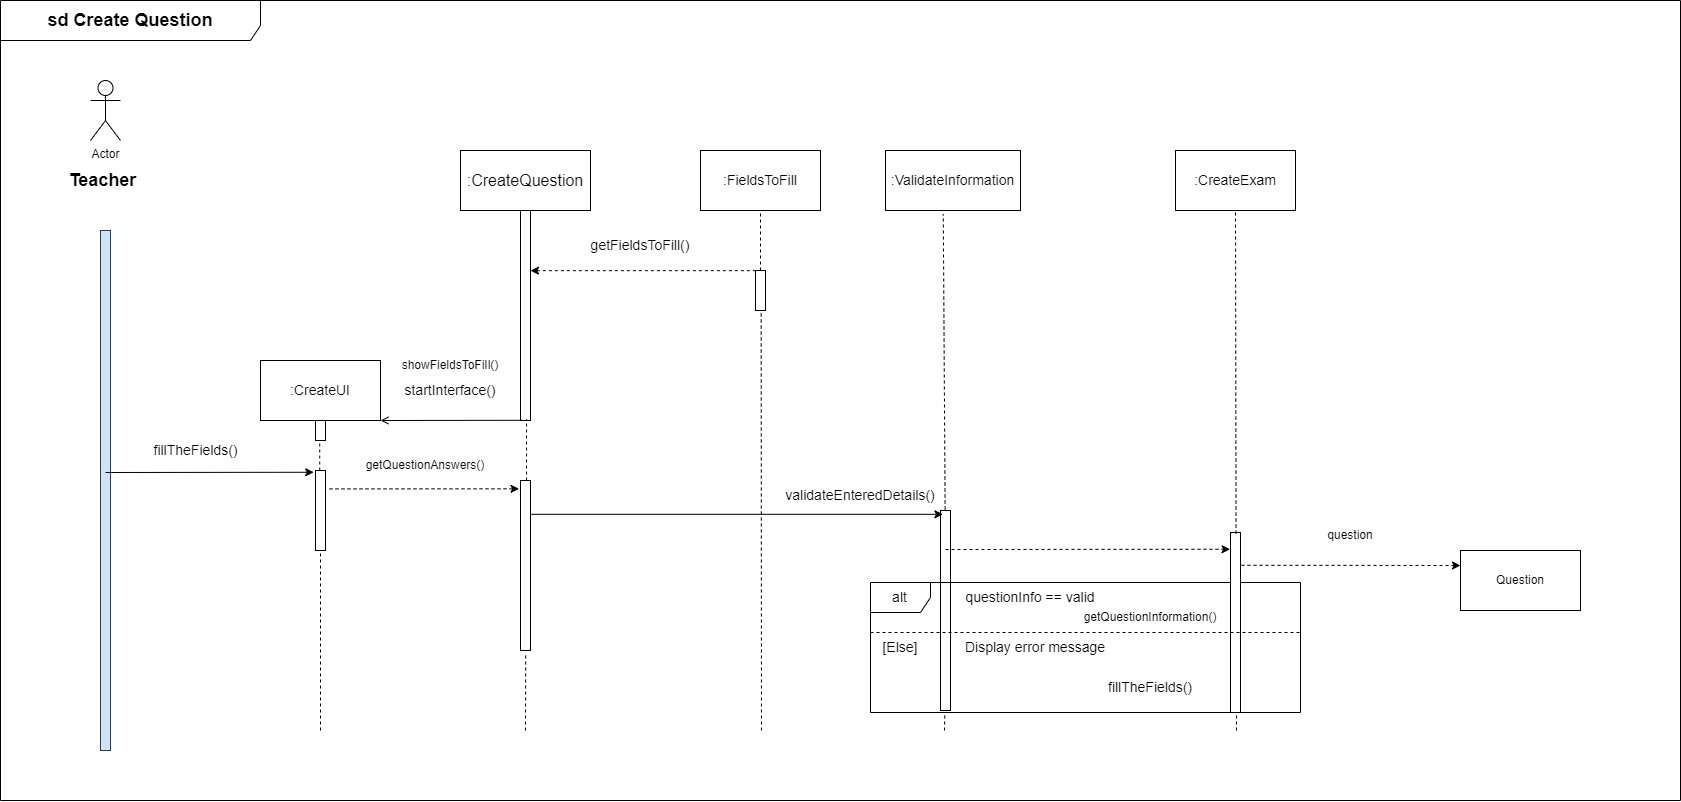

The diagram above was exported from draw.io. Its source (the exported page's mxGraphModel, read from the mxfile embedded in the PNG):
<mxGraphModel dx="3152" dy="2447" grid="1" gridSize="10" guides="1" tooltips="1" connect="1" arrows="1" fold="1" page="1" pageScale="1" pageWidth="850" pageHeight="1100" math="0" shadow="0">
  <root>
    <mxCell id="0" />
    <mxCell id="1" parent="0" />
    <mxCell id="PsHAgL7Wlc6haQXxfqdn-1" value="" style="html=1;points=[];perimeter=orthogonalPerimeter;labelBackgroundColor=#FFFFFF;fillColor=#cce5ff;strokeColor=#36393d;" vertex="1" parent="1">
      <mxGeometry x="80" y="160" width="10" height="520" as="geometry" />
    </mxCell>
    <mxCell id="PsHAgL7Wlc6haQXxfqdn-2" value="Actor" style="shape=umlActor;verticalLabelPosition=bottom;verticalAlign=top;html=1;outlineConnect=0;labelBackgroundColor=#FFFFFF;fillColor=none;" vertex="1" parent="1">
      <mxGeometry x="70" y="10" width="30" height="60" as="geometry" />
    </mxCell>
    <mxCell id="PsHAgL7Wlc6haQXxfqdn-3" value="&lt;span style=&quot;font-size: 18px;&quot;&gt;&lt;b&gt;Teacher&lt;/b&gt;&lt;/span&gt;" style="text;html=1;strokeColor=none;fillColor=none;align=center;verticalAlign=middle;whiteSpace=wrap;rounded=0;labelBackgroundColor=#FFFFFF;" vertex="1" parent="1">
      <mxGeometry y="95" width="165" height="30" as="geometry" />
    </mxCell>
    <mxCell id="PsHAgL7Wlc6haQXxfqdn-4" value="&lt;font size=&quot;3&quot;&gt;:CreateQuestion&lt;/font&gt;" style="rounded=0;whiteSpace=wrap;html=1;labelBackgroundColor=#FFFFFF;fontSize=18;fillColor=none;" vertex="1" parent="1">
      <mxGeometry x="440" y="80" width="130" height="60" as="geometry" />
    </mxCell>
    <mxCell id="PsHAgL7Wlc6haQXxfqdn-5" value=":FieldsToFill" style="rounded=0;whiteSpace=wrap;html=1;labelBackgroundColor=#FFFFFF;fontSize=14;fillColor=none;" vertex="1" parent="1">
      <mxGeometry x="680" y="80" width="120" height="60" as="geometry" />
    </mxCell>
    <mxCell id="PsHAgL7Wlc6haQXxfqdn-6" value=":CreateExam" style="rounded=0;whiteSpace=wrap;html=1;labelBackgroundColor=#FFFFFF;fontSize=14;fillColor=none;" vertex="1" parent="1">
      <mxGeometry x="1155" y="80" width="120" height="60" as="geometry" />
    </mxCell>
    <mxCell id="PsHAgL7Wlc6haQXxfqdn-7" value=":ValidateInformation" style="rounded=0;whiteSpace=wrap;html=1;labelBackgroundColor=#FFFFFF;fontSize=14;fillColor=none;" vertex="1" parent="1">
      <mxGeometry x="865" y="80" width="135" height="60" as="geometry" />
    </mxCell>
    <mxCell id="PsHAgL7Wlc6haQXxfqdn-8" value=":CreateUI" style="rounded=0;whiteSpace=wrap;html=1;labelBackgroundColor=#FFFFFF;fontSize=14;fillColor=none;" vertex="1" parent="1">
      <mxGeometry x="240" y="290" width="120" height="60" as="geometry" />
    </mxCell>
    <mxCell id="PsHAgL7Wlc6haQXxfqdn-9" style="edgeStyle=orthogonalEdgeStyle;rounded=0;orthogonalLoop=1;jettySize=auto;html=1;exitX=0.5;exitY=1;exitDx=0;exitDy=0;labelBackgroundColor=#000000;labelBorderColor=default;fontSize=14;" edge="1" parent="1" source="PsHAgL7Wlc6haQXxfqdn-8" target="PsHAgL7Wlc6haQXxfqdn-8">
      <mxGeometry relative="1" as="geometry" />
    </mxCell>
    <mxCell id="PsHAgL7Wlc6haQXxfqdn-10" value="" style="html=1;points=[];perimeter=orthogonalPerimeter;labelBackgroundColor=#FFFFFF;fontSize=14;fillColor=none;" vertex="1" parent="1">
      <mxGeometry x="295" y="350" width="10" height="20" as="geometry" />
    </mxCell>
    <mxCell id="PsHAgL7Wlc6haQXxfqdn-11" value="" style="html=1;points=[];perimeter=orthogonalPerimeter;labelBackgroundColor=#FFFFFF;fontSize=14;fillColor=none;" vertex="1" parent="1">
      <mxGeometry x="295" y="400" width="10" height="80" as="geometry" />
    </mxCell>
    <mxCell id="PsHAgL7Wlc6haQXxfqdn-12" value="" style="html=1;points=[];perimeter=orthogonalPerimeter;labelBackgroundColor=#FFFFFF;fontSize=14;fillColor=none;" vertex="1" parent="1">
      <mxGeometry x="500" y="140" width="10" height="210" as="geometry" />
    </mxCell>
    <mxCell id="PsHAgL7Wlc6haQXxfqdn-13" value="" style="html=1;points=[];perimeter=orthogonalPerimeter;labelBackgroundColor=#FFFFFF;fontSize=14;fillColor=none;" vertex="1" parent="1">
      <mxGeometry x="735" y="200" width="10" height="40" as="geometry" />
    </mxCell>
    <mxCell id="PsHAgL7Wlc6haQXxfqdn-14" value="" style="endArrow=none;html=1;rounded=0;labelBackgroundColor=#000000;labelBorderColor=default;fontSize=14;entryX=0.014;entryY=0.004;entryDx=0;entryDy=0;entryPerimeter=0;startArrow=classic;startFill=1;endFill=0;dashed=1;" edge="1" parent="1" source="PsHAgL7Wlc6haQXxfqdn-12" target="PsHAgL7Wlc6haQXxfqdn-13">
      <mxGeometry width="50" height="50" relative="1" as="geometry">
        <mxPoint x="510" y="200" as="sourcePoint" />
        <mxPoint x="670" y="360" as="targetPoint" />
      </mxGeometry>
    </mxCell>
    <mxCell id="PsHAgL7Wlc6haQXxfqdn-15" value="getFieldsToFill()" style="text;html=1;strokeColor=none;fillColor=none;align=center;verticalAlign=middle;whiteSpace=wrap;rounded=0;labelBackgroundColor=#FFFFFF;fontSize=14;" vertex="1" parent="1">
      <mxGeometry x="590" y="160" width="60" height="30" as="geometry" />
    </mxCell>
    <mxCell id="PsHAgL7Wlc6haQXxfqdn-16" value="" style="endArrow=open;html=1;rounded=0;labelBackgroundColor=#000000;labelBorderColor=default;fontSize=14;entryX=1;entryY=1;entryDx=0;entryDy=0;exitX=0.2;exitY=0.999;exitDx=0;exitDy=0;exitPerimeter=0;endFill=0;" edge="1" parent="1" source="PsHAgL7Wlc6haQXxfqdn-12" target="PsHAgL7Wlc6haQXxfqdn-8">
      <mxGeometry width="50" height="50" relative="1" as="geometry">
        <mxPoint x="370" y="410" as="sourcePoint" />
        <mxPoint x="420" y="360" as="targetPoint" />
      </mxGeometry>
    </mxCell>
    <mxCell id="PsHAgL7Wlc6haQXxfqdn-17" value="startInterface()" style="text;html=1;strokeColor=none;fillColor=none;align=center;verticalAlign=middle;whiteSpace=wrap;rounded=0;labelBackgroundColor=#FFFFFF;fontSize=14;" vertex="1" parent="1">
      <mxGeometry x="400" y="305" width="60" height="30" as="geometry" />
    </mxCell>
    <mxCell id="PsHAgL7Wlc6haQXxfqdn-18" value="fillTheFields()" style="text;html=1;align=center;verticalAlign=middle;resizable=0;points=[];autosize=1;strokeColor=none;fillColor=none;fontSize=14;" vertex="1" parent="1">
      <mxGeometry x="120" y="365" width="110" height="30" as="geometry" />
    </mxCell>
    <mxCell id="PsHAgL7Wlc6haQXxfqdn-19" value="" style="endArrow=classic;html=1;rounded=0;labelBackgroundColor=#000000;labelBorderColor=default;fontSize=14;entryX=-0.178;entryY=0.022;entryDx=0;entryDy=0;entryPerimeter=0;" edge="1" parent="1" target="PsHAgL7Wlc6haQXxfqdn-11">
      <mxGeometry width="50" height="50" relative="1" as="geometry">
        <mxPoint x="85" y="402" as="sourcePoint" />
        <mxPoint x="380" y="460" as="targetPoint" />
      </mxGeometry>
    </mxCell>
    <mxCell id="PsHAgL7Wlc6haQXxfqdn-20" value="" style="html=1;points=[];perimeter=orthogonalPerimeter;labelBackgroundColor=#FFFFFF;fontSize=14;fillColor=none;" vertex="1" parent="1">
      <mxGeometry x="920" y="440" width="10" height="200" as="geometry" />
    </mxCell>
    <mxCell id="PsHAgL7Wlc6haQXxfqdn-21" value="" style="endArrow=classic;html=1;rounded=0;labelBackgroundColor=#000000;labelBorderColor=default;fontSize=14;entryX=0.244;entryY=0.019;entryDx=0;entryDy=0;entryPerimeter=0;" edge="1" parent="1" source="PsHAgL7Wlc6haQXxfqdn-26" target="PsHAgL7Wlc6haQXxfqdn-20">
      <mxGeometry width="50" height="50" relative="1" as="geometry">
        <mxPoint x="310" y="422" as="sourcePoint" />
        <mxPoint x="1180" y="450" as="targetPoint" />
      </mxGeometry>
    </mxCell>
    <mxCell id="PsHAgL7Wlc6haQXxfqdn-22" value="alt" style="shape=umlFrame;whiteSpace=wrap;html=1;labelBackgroundColor=#FFFFFF;fontSize=14;fillColor=none;" vertex="1" parent="1">
      <mxGeometry x="850" y="512" width="430" height="130" as="geometry" />
    </mxCell>
    <mxCell id="PsHAgL7Wlc6haQXxfqdn-23" value="questionInfo == valid" style="text;html=1;strokeColor=none;fillColor=none;align=center;verticalAlign=middle;whiteSpace=wrap;rounded=0;labelBackgroundColor=#FFFFFF;fontSize=14;" vertex="1" parent="1">
      <mxGeometry x="940" y="512" width="140" height="30" as="geometry" />
    </mxCell>
    <mxCell id="PsHAgL7Wlc6haQXxfqdn-24" value="[Else]" style="text;html=1;strokeColor=none;fillColor=none;align=center;verticalAlign=middle;whiteSpace=wrap;rounded=0;labelBackgroundColor=#FFFFFF;fontSize=14;" vertex="1" parent="1">
      <mxGeometry x="850" y="562" width="60" height="30" as="geometry" />
    </mxCell>
    <mxCell id="PsHAgL7Wlc6haQXxfqdn-25" value="fillTheFields()" style="text;html=1;strokeColor=none;fillColor=none;align=center;verticalAlign=middle;whiteSpace=wrap;rounded=0;labelBackgroundColor=#FFFFFF;fontSize=14;" vertex="1" parent="1">
      <mxGeometry x="1100" y="602" width="60" height="30" as="geometry" />
    </mxCell>
    <mxCell id="PsHAgL7Wlc6haQXxfqdn-26" value="" style="html=1;points=[];perimeter=orthogonalPerimeter;labelBackgroundColor=#FFFFFF;fontSize=14;fillColor=none;" vertex="1" parent="1">
      <mxGeometry x="500" y="410" width="10" height="170" as="geometry" />
    </mxCell>
    <mxCell id="PsHAgL7Wlc6haQXxfqdn-27" value="validateEnteredDetails()" style="text;html=1;strokeColor=none;fillColor=none;align=center;verticalAlign=middle;whiteSpace=wrap;rounded=0;labelBackgroundColor=#FFFFFF;fontSize=14;" vertex="1" parent="1">
      <mxGeometry x="810" y="410" width="60" height="30" as="geometry" />
    </mxCell>
    <mxCell id="PsHAgL7Wlc6haQXxfqdn-28" value="" style="endArrow=none;dashed=1;html=1;rounded=0;entryX=0.423;entryY=1.096;entryDx=0;entryDy=0;entryPerimeter=0;" edge="1" parent="1" source="PsHAgL7Wlc6haQXxfqdn-11" target="PsHAgL7Wlc6haQXxfqdn-10">
      <mxGeometry width="50" height="50" relative="1" as="geometry">
        <mxPoint x="255" y="430" as="sourcePoint" />
        <mxPoint x="305" y="380" as="targetPoint" />
      </mxGeometry>
    </mxCell>
    <mxCell id="PsHAgL7Wlc6haQXxfqdn-29" value="" style="endArrow=none;dashed=1;html=1;rounded=0;" edge="1" parent="1">
      <mxGeometry width="50" height="50" relative="1" as="geometry">
        <mxPoint x="300" y="660" as="sourcePoint" />
        <mxPoint x="300" y="480" as="targetPoint" />
      </mxGeometry>
    </mxCell>
    <mxCell id="PsHAgL7Wlc6haQXxfqdn-30" value="" style="endArrow=classic;dashed=1;html=1;rounded=0;exitX=1.4;exitY=0.23;exitDx=0;exitDy=0;exitPerimeter=0;entryX=-0.143;entryY=0.049;entryDx=0;entryDy=0;entryPerimeter=0;endFill=1;" edge="1" parent="1" source="PsHAgL7Wlc6haQXxfqdn-11" target="PsHAgL7Wlc6haQXxfqdn-26">
      <mxGeometry width="50" height="50" relative="1" as="geometry">
        <mxPoint x="580" y="500" as="sourcePoint" />
        <mxPoint x="630" y="450" as="targetPoint" />
      </mxGeometry>
    </mxCell>
    <mxCell id="PsHAgL7Wlc6haQXxfqdn-31" value="" style="endArrow=classic;dashed=1;html=1;rounded=0;endFill=1;entryX=-0.043;entryY=0.093;entryDx=0;entryDy=0;entryPerimeter=0;" edge="1" parent="1" target="PsHAgL7Wlc6haQXxfqdn-33">
      <mxGeometry width="50" height="50" relative="1" as="geometry">
        <mxPoint x="925.0000000000005" y="479" as="sourcePoint" />
        <mxPoint x="1215" y="486" as="targetPoint" />
      </mxGeometry>
    </mxCell>
    <mxCell id="PsHAgL7Wlc6haQXxfqdn-32" value="getQuestionAnswers()" style="text;html=1;strokeColor=none;fillColor=none;align=center;verticalAlign=middle;whiteSpace=wrap;rounded=0;" vertex="1" parent="1">
      <mxGeometry x="375" y="380" width="60" height="30" as="geometry" />
    </mxCell>
    <mxCell id="PsHAgL7Wlc6haQXxfqdn-33" value="" style="html=1;points=[];perimeter=orthogonalPerimeter;" vertex="1" parent="1">
      <mxGeometry x="1210" y="462" width="10" height="180" as="geometry" />
    </mxCell>
    <mxCell id="PsHAgL7Wlc6haQXxfqdn-34" value="Question" style="rounded=0;whiteSpace=wrap;html=1;" vertex="1" parent="1">
      <mxGeometry x="1440" y="480" width="120" height="60" as="geometry" />
    </mxCell>
    <mxCell id="PsHAgL7Wlc6haQXxfqdn-35" value="Display error message" style="text;html=1;strokeColor=none;fillColor=none;align=center;verticalAlign=middle;whiteSpace=wrap;rounded=0;labelBackgroundColor=#FFFFFF;fontSize=14;" vertex="1" parent="1">
      <mxGeometry x="930" y="562" width="170" height="30" as="geometry" />
    </mxCell>
    <mxCell id="PsHAgL7Wlc6haQXxfqdn-36" value="" style="endArrow=none;dashed=1;html=1;rounded=0;exitX=0;exitY=0;exitDx=0;exitDy=0;" edge="1" parent="1" source="PsHAgL7Wlc6haQXxfqdn-24">
      <mxGeometry width="50" height="50" relative="1" as="geometry">
        <mxPoint x="905" y="577" as="sourcePoint" />
        <mxPoint x="1280" y="562" as="targetPoint" />
      </mxGeometry>
    </mxCell>
    <mxCell id="PsHAgL7Wlc6haQXxfqdn-37" value="" style="endArrow=classic;dashed=1;html=1;rounded=0;exitX=1.1;exitY=0.182;exitDx=0;exitDy=0;exitPerimeter=0;endFill=1;entryX=0;entryY=0.25;entryDx=0;entryDy=0;" edge="1" parent="1" source="PsHAgL7Wlc6haQXxfqdn-33" target="PsHAgL7Wlc6haQXxfqdn-34">
      <mxGeometry width="50" height="50" relative="1" as="geometry">
        <mxPoint x="1230" y="507" as="sourcePoint" />
        <mxPoint x="1360" y="495" as="targetPoint" />
      </mxGeometry>
    </mxCell>
    <mxCell id="PsHAgL7Wlc6haQXxfqdn-38" value="" style="endArrow=none;dashed=1;html=1;rounded=0;entryX=0.52;entryY=1.019;entryDx=0;entryDy=0;entryPerimeter=0;" edge="1" parent="1" target="PsHAgL7Wlc6haQXxfqdn-26">
      <mxGeometry width="50" height="50" relative="1" as="geometry">
        <mxPoint x="505" y="660" as="sourcePoint" />
        <mxPoint x="590" y="530" as="targetPoint" />
      </mxGeometry>
    </mxCell>
    <mxCell id="PsHAgL7Wlc6haQXxfqdn-39" value="" style="endArrow=none;dashed=1;html=1;rounded=0;entryX=0.6;entryY=0.996;entryDx=0;entryDy=0;entryPerimeter=0;" edge="1" parent="1" source="PsHAgL7Wlc6haQXxfqdn-26" target="PsHAgL7Wlc6haQXxfqdn-12">
      <mxGeometry width="50" height="50" relative="1" as="geometry">
        <mxPoint x="460" y="410" as="sourcePoint" />
        <mxPoint x="510" y="360" as="targetPoint" />
      </mxGeometry>
    </mxCell>
    <mxCell id="PsHAgL7Wlc6haQXxfqdn-40" value="" style="endArrow=none;dashed=1;html=1;rounded=0;entryX=0.567;entryY=1;entryDx=0;entryDy=0;entryPerimeter=0;" edge="1" parent="1" target="PsHAgL7Wlc6haQXxfqdn-13">
      <mxGeometry width="50" height="50" relative="1" as="geometry">
        <mxPoint x="741" y="660" as="sourcePoint" />
        <mxPoint x="750" y="270" as="targetPoint" />
      </mxGeometry>
    </mxCell>
    <mxCell id="PsHAgL7Wlc6haQXxfqdn-41" value="" style="endArrow=none;dashed=1;html=1;rounded=0;entryX=0.5;entryY=1;entryDx=0;entryDy=0;" edge="1" parent="1" target="PsHAgL7Wlc6haQXxfqdn-5">
      <mxGeometry width="50" height="50" relative="1" as="geometry">
        <mxPoint x="740.0000000000005" y="200" as="sourcePoint" />
        <mxPoint x="730" y="150" as="targetPoint" />
      </mxGeometry>
    </mxCell>
    <mxCell id="PsHAgL7Wlc6haQXxfqdn-42" value="" style="endArrow=none;dashed=1;html=1;rounded=0;exitX=0.464;exitY=-0.005;exitDx=0;exitDy=0;exitPerimeter=0;entryX=0.428;entryY=1.061;entryDx=0;entryDy=0;entryPerimeter=0;" edge="1" parent="1" source="PsHAgL7Wlc6haQXxfqdn-20" target="PsHAgL7Wlc6haQXxfqdn-7">
      <mxGeometry width="50" height="50" relative="1" as="geometry">
        <mxPoint x="890" y="335" as="sourcePoint" />
        <mxPoint x="970" y="235" as="targetPoint" />
      </mxGeometry>
    </mxCell>
    <mxCell id="PsHAgL7Wlc6haQXxfqdn-43" value="" style="endArrow=none;dashed=1;html=1;rounded=0;entryX=0.5;entryY=1;entryDx=0;entryDy=0;exitX=0.555;exitY=0.006;exitDx=0;exitDy=0;exitPerimeter=0;" edge="1" parent="1" source="PsHAgL7Wlc6haQXxfqdn-33" target="PsHAgL7Wlc6haQXxfqdn-6">
      <mxGeometry width="50" height="50" relative="1" as="geometry">
        <mxPoint x="1150" y="385" as="sourcePoint" />
        <mxPoint x="1270" y="255" as="targetPoint" />
      </mxGeometry>
    </mxCell>
    <mxCell id="PsHAgL7Wlc6haQXxfqdn-44" value="showFieldsToFiIl()" style="text;html=1;strokeColor=none;fillColor=none;align=center;verticalAlign=middle;whiteSpace=wrap;rounded=0;" vertex="1" parent="1">
      <mxGeometry x="400" y="280" width="60" height="30" as="geometry" />
    </mxCell>
    <mxCell id="PsHAgL7Wlc6haQXxfqdn-45" value="getQuestionInformation()" style="text;html=1;strokeColor=none;fillColor=none;align=center;verticalAlign=middle;whiteSpace=wrap;rounded=0;" vertex="1" parent="1">
      <mxGeometry x="1100" y="532" width="60" height="30" as="geometry" />
    </mxCell>
    <mxCell id="PsHAgL7Wlc6haQXxfqdn-46" value="question" style="text;html=1;strokeColor=none;fillColor=none;align=center;verticalAlign=middle;whiteSpace=wrap;rounded=0;" vertex="1" parent="1">
      <mxGeometry x="1300" y="450" width="60" height="30" as="geometry" />
    </mxCell>
    <mxCell id="PsHAgL7Wlc6haQXxfqdn-47" value="&lt;font style=&quot;font-size: 18px;&quot;&gt;&lt;b&gt;sd Create Question&lt;/b&gt;&lt;/font&gt;" style="shape=umlFrame;whiteSpace=wrap;html=1;width=260;height=40;" vertex="1" parent="1">
      <mxGeometry x="-20" y="-70" width="1680" height="800" as="geometry" />
    </mxCell>
    <mxCell id="PsHAgL7Wlc6haQXxfqdn-48" value="" style="endArrow=none;dashed=1;html=1;rounded=0;entryX=0.851;entryY=0.996;entryDx=0;entryDy=0;entryPerimeter=0;" edge="1" parent="1" target="PsHAgL7Wlc6haQXxfqdn-22">
      <mxGeometry width="50" height="50" relative="1" as="geometry">
        <mxPoint x="1216" y="660" as="sourcePoint" />
        <mxPoint x="1230" y="692" as="targetPoint" />
      </mxGeometry>
    </mxCell>
    <mxCell id="PsHAgL7Wlc6haQXxfqdn-49" value="" style="endArrow=none;dashed=1;html=1;rounded=0;entryX=0.851;entryY=0.996;entryDx=0;entryDy=0;entryPerimeter=0;" edge="1" parent="1">
      <mxGeometry width="50" height="50" relative="1" as="geometry">
        <mxPoint x="924" y="660" as="sourcePoint" />
        <mxPoint x="924.3300000000004" y="642" as="targetPoint" />
      </mxGeometry>
    </mxCell>
  </root>
</mxGraphModel>